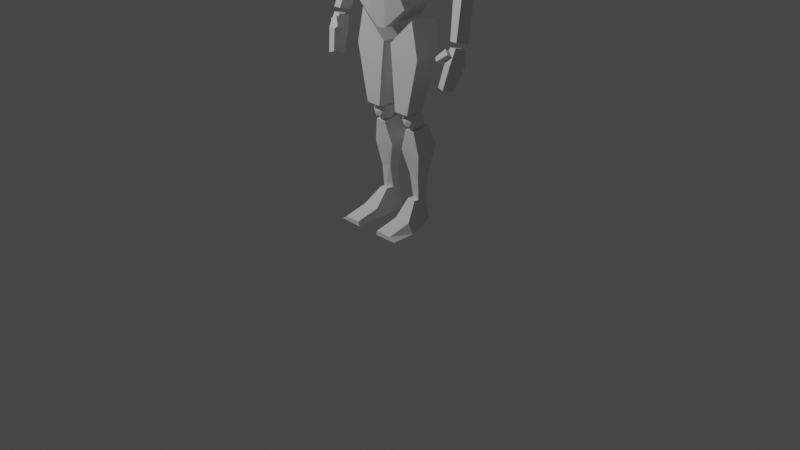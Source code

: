 # Source: 13-mirror-by-object.blend  (saved by Blender 3.0.42; exported with 4.5.12 LTS)
import bpy
from mathutils import Matrix  # noqa: F401  (used for matrix-valued properties, if any)

bpy.ops.wm.read_factory_settings(use_empty=True)
scene = bpy.context.scene
scene.name = 'Scene'

# ---- collections
col_collection = bpy.data.collections.new('Collection'); scene.collection.children.link(col_collection)
col_references = bpy.data.collections.new('References'); scene.collection.children.link(col_references)

# ---- world
world_world = bpy.data.worlds.new('World'); scene.world = world_world
world_world.use_nodes = True; world_world.node_tree.nodes.clear()
_N = world_world.node_tree.nodes; _L = world_world.node_tree.links
n0 = _N.new('ShaderNodeOutputWorld'); n0.name = 'World Output'; n0.location = (300, 300)
n1 = _N.new('ShaderNodeBackground'); n1.name = 'Background'; n1.location = (10, 300)
n1.inputs[0].default_value = (0.05088, 0.05088, 0.05088, 1.0)
_L.new(n1.outputs[0], n0.inputs[0])
n0.is_active_output = True
world_world.color = (0.05088, 0.05088, 0.05088)
world_world.use_sun_shadow = False
world_world.sun_shadow_jitter_overblur = 0.0

# ---- cameras
cam_camera = bpy.data.cameras.new('Camera')
cam_camera.clip_end = 100.0
cam_camera.ortho_scale = 7.314

# ---- lights
light_light = bpy.data.lights.new('Light', 'POINT')
light_light.transmission_factor = 0.0
light_light.energy = 1000.0
light_light.shadow_soft_size = 0.1
light_light.shadow_maximum_resolution = 0.006
light_light.use_absolute_resolution = True

# ---- meshes
me_cube_007 = bpy.data.meshes.new('Cube.007')
me_cube_007.from_pydata([(-0.09564, -0.6516, -0.4388), (-0.159, -1.134, 0.2195), (-0.09564, 0.7457, -0.4284), (-0.159, 1.085, 0.233), (0.06867, -0.6535, -0.4364), (0.1234, -1.34, 0.4853), (0.06867, 0.7438, -0.4259), (0.1234, 1.242, 0.501), (-0.1357, -0.971, -0.003843), (-0.1357, 0.9459, 0.008583), (0.1983, 1.067, 0.1498), (0.1983, -1.079, 0.136)], [], [(8, 1, 3, 9), (9, 3, 7, 10), (10, 7, 5, 11), (11, 5, 1, 8), (2, 6, 4, 0), (7, 3, 1, 5), (4, 11, 8, 0), (6, 10, 11, 4), (2, 9, 10, 6), (0, 8, 9, 2)])
_uv = me_cube_007.uv_layers.new(name='UVMap')
_uv.uv.foreach_set('vector', [0.5331, 0.0, 0.625, 0.0, 0.625, 0.25, 0.5331, 0.25, 0.5331, 0.25, 0.625, 0.25, 0.625, 0.5, 0.5331, 0.5, 0.5331, 0.5, 0.625, 0.5, 0.625, 0.75, 0.5331, 0.75, 0.5331, 0.75, 0.625, 0.75, 0.625, 1.0, 0.5331, 1.0, 0.125, 0.5, 0.375, 0.5, 0.375, 0.75, 0.125, 0.75, 0.625, 0.5, 0.875, 0.5, 0.875, 0.75, 0.625, 0.75, 0.375, 0.75, 0.5331, 0.75, 0.5331, 1.0, 0.375, 1.0, 0.375, 0.5, 0.5331, 0.5, 0.5331, 0.75, 0.375, 0.75, 0.375, 0.25, 0.5331, 0.25, 0.5331, 0.5, 0.375, 0.5, 0.375, 0.0, 0.5331, 0.0, 0.5331, 0.25, 0.375, 0.25])
me_cube_007.use_remesh_fix_poles = True
me_cube_007.use_remesh_preserve_attributes = False
me_cube_007.update()
me_cube_008 = bpy.data.meshes.new('Cube.008')
me_cube_008.from_pydata([(-0.09142, -0.7083, -0.3911), (-0.08705, -0.7119, 0.3845), (-0.09142, 0.00254, -0.4333), (-0.08705, 1.211, 0.3845), (0.09164, -1.015, -0.4074), (0.1135, -0.7047, 0.3893), (0.09164, -0.001043, -0.4357), (0.1135, 1.218, 0.3893), (-0.2313, -0.8122, 0.1531), (-0.2313, 1.581, 0.1927), (0.1922, 1.563, 0.1806), (0.1922, -0.8301, 0.141), (-0.09549, 0.4103, -0.1464), (0.108, 0.3642, -0.1774), (0.108, -0.8067, -0.1274), (-0.09549, -0.7606, -0.09639)], [], [(8, 1, 3, 9), (9, 3, 7, 10), (10, 7, 5, 11), (11, 5, 1, 8), (2, 6, 4, 0), (7, 3, 1, 5), (14, 11, 8, 15), (13, 10, 11, 14), (12, 9, 10, 13), (15, 8, 9, 12), (0, 15, 12, 2), (2, 12, 13, 6), (6, 13, 14, 4), (4, 14, 15, 0)])
_uv = me_cube_008.uv_layers.new(name='UVMap')
_uv.uv.foreach_set('vector', [0.5462, 0.0, 0.625, 0.0, 0.625, 0.25, 0.5462, 0.25, 0.5462, 0.25, 0.625, 0.25, 0.625, 0.5, 0.5462, 0.5, 0.5462, 0.5, 0.625, 0.5, 0.625, 0.75, 0.5462, 0.75, 0.5462, 0.75, 0.625, 0.75, 0.625, 1.0, 0.5462, 1.0, 0.125, 0.5, 0.375, 0.5, 0.375, 0.75, 0.125, 0.75, 0.625, 0.5, 0.875, 0.5, 0.875, 0.75, 0.625, 0.75, 0.4549, 0.75, 0.5462, 0.75, 0.5462, 1.0, 0.4549, 1.0, 0.4549, 0.5, 0.5462, 0.5, 0.5462, 0.75, 0.4549, 0.75, 0.4549, 0.25, 0.5462, 0.25, 0.5462, 0.5, 0.4549, 0.5, 0.4549, 0.0, 0.5462, 0.0, 0.5462, 0.25, 0.4549, 0.25, 0.375, 0.0, 0.4549, 0.0, 0.4549, 0.25, 0.375, 0.25, 0.375, 0.25, 0.4549, 0.25, 0.4549, 0.5, 0.375, 0.5, 0.375, 0.5, 0.4549, 0.5, 0.4549, 0.75, 0.375, 0.75, 0.375, 0.75, 0.4549, 0.75, 0.4549, 1.0, 0.375, 1.0])
me_cube_008.use_remesh_fix_poles = True
me_cube_008.use_remesh_preserve_attributes = False
me_cube_008.update()
me_icosphere = bpy.data.meshes.new('Icosphere')
me_icosphere.from_pydata([(0.0, 0.0, -1.0), (0.7236, -0.5257, -0.4472), (-0.2764, -0.8506, -0.4472), (-0.8944, 0.0, -0.4472), (-0.2764, 0.8506, -0.4472), (0.7236, 0.5257, -0.4472), (0.2764, -0.8506, 0.4472), (-0.7236, -0.5257, 0.4472), (-0.7236, 0.5257, 0.4472), (0.2764, 0.8506, 0.4472), (0.8944, 0.0, 0.4472), (0.0, 0.0, 1.0), (-0.1625, -0.5, -0.8507), (0.4253, -0.309, -0.8507), (0.2629, -0.809, -0.5257), (0.8506, 0.0, -0.5257), (0.4253, 0.309, -0.8507), (-0.5257, 0.0, -0.8507), (-0.6882, -0.5, -0.5257), (-0.1625, 0.5, -0.8507), (-0.6882, 0.5, -0.5257), (0.2629, 0.809, -0.5257), (0.9511, -0.309, 0.0), (0.9511, 0.309, 0.0), (0.0, -1.0, 0.0), (0.5878, -0.809, 0.0), (-0.9511, -0.309, 0.0), (-0.5878, -0.809, 0.0), (-0.5878, 0.809, 0.0), (-0.9511, 0.309, 0.0), (0.5878, 0.809, 0.0), (0.0, 1.0, 0.0), (0.6882, -0.5, 0.5257), (-0.2629, -0.809, 0.5257), (-0.8506, 0.0, 0.5257), (-0.2629, 0.809, 0.5257), (0.6882, 0.5, 0.5257), (0.1625, -0.5, 0.8507), (0.5257, 0.0, 0.8507), (-0.4253, -0.309, 0.8507), (-0.4253, 0.309, 0.8507), (0.1625, 0.5, 0.8507)], [], [(0, 13, 12), (1, 13, 15), (0, 12, 17), (0, 17, 19), (0, 19, 16), (1, 15, 22), (2, 14, 24), (3, 18, 26), (4, 20, 28), (5, 21, 30), (1, 22, 25), (2, 24, 27), (3, 26, 29), (4, 28, 31), (5, 30, 23), (6, 32, 37), (7, 33, 39), (8, 34, 40), (9, 35, 41), (10, 36, 38), (38, 41, 11), (38, 36, 41), (36, 9, 41), (41, 40, 11), (41, 35, 40), (35, 8, 40), (40, 39, 11), (40, 34, 39), (34, 7, 39), (39, 37, 11), (39, 33, 37), (33, 6, 37), (37, 38, 11), (37, 32, 38), (32, 10, 38), (23, 36, 10), (23, 30, 36), (30, 9, 36), (31, 35, 9), (31, 28, 35), (28, 8, 35), (29, 34, 8), (29, 26, 34), (26, 7, 34), (27, 33, 7), (27, 24, 33), (24, 6, 33), (25, 32, 6), (25, 22, 32), (22, 10, 32), (30, 31, 9), (30, 21, 31), (21, 4, 31), (28, 29, 8), (28, 20, 29), (20, 3, 29), (26, 27, 7), (26, 18, 27), (18, 2, 27), (24, 25, 6), (24, 14, 25), (14, 1, 25), (22, 23, 10), (22, 15, 23), (15, 5, 23), (16, 21, 5), (16, 19, 21), (19, 4, 21), (19, 20, 4), (19, 17, 20), (17, 3, 20), (17, 18, 3), (17, 12, 18), (12, 2, 18), (15, 16, 5), (15, 13, 16), (13, 0, 16), (12, 14, 2), (12, 13, 14), (13, 1, 14)])
_uv = me_icosphere.uv_layers.new(name='UVMap')
_uv.uv.foreach_set('vector', [0.1818, 0.0, 0.2273, 0.07873, 0.1364, 0.07873, 0.2727, 0.1575, 0.3182, 0.07873, 0.3636, 0.1575, 0.9091, 0.0, 0.9545, 0.07873, 0.8636, 0.07873, 0.7273, 0.0, 0.7727, 0.07873, 0.6818, 0.07873, 0.5455, 0.0, 0.5909, 0.07873, 0.5, 0.07873, 0.2727, 0.1575, 0.3636, 0.1575, 0.3182, 0.2362, 0.09091, 0.1575, 0.1818, 0.1575, 0.1364, 0.2362, 0.8182, 0.1575, 0.9091, 0.1575, 0.8636, 0.2362, 0.6364, 0.1575, 0.7273, 0.1575, 0.6818, 0.2362, 0.4545, 0.1575, 0.5455, 0.1575, 0.5, 0.2362, 0.2727, 0.1575, 0.3182, 0.2362, 0.2273, 0.2362, 0.09091, 0.1575, 0.1364, 0.2362, 0.04546, 0.2362, 0.8182, 0.1575, 0.8636, 0.2362, 0.7727, 0.2362, 0.6364, 0.1575, 0.6818, 0.2362, 0.5909, 0.2362, 0.4545, 0.1575, 0.5, 0.2362, 0.4091, 0.2362, 0.1818, 0.3149, 0.2727, 0.3149, 0.2273, 0.3937, 0.0, 0.3149, 0.09091, 0.3149, 0.04546, 0.3937, 0.7273, 0.3149, 0.8182, 0.3149, 0.7727, 0.3937, 0.5455, 0.3149, 0.6364, 0.3149, 0.5909, 0.3937, 0.3636, 0.3149, 0.4545, 0.3149, 0.4091, 0.3937, 0.4091, 0.3937, 0.5, 0.3937, 0.4545, 0.4724, 0.4091, 0.3937, 0.4545, 0.3149, 0.5, 0.3937, 0.4545, 0.3149, 0.5455, 0.3149, 0.5, 0.3937, 0.5909, 0.3937, 0.6818, 0.3937, 0.6364, 0.4724, 0.5909, 0.3937, 0.6364, 0.3149, 0.6818, 0.3937, 0.6364, 0.3149, 0.7273, 0.3149, 0.6818, 0.3937, 0.7727, 0.3937, 0.8636, 0.3937, 0.8182, 0.4724, 0.7727, 0.3937, 0.8182, 0.3149, 0.8636, 0.3937, 0.8182, 0.3149, 0.9091, 0.3149, 0.8636, 0.3937, 0.04546, 0.3937, 0.1364, 0.3937, 0.09091, 0.4724, 0.04546, 0.3937, 0.09091, 0.3149, 0.1364, 0.3937, 0.09091, 0.3149, 0.1818, 0.3149, 0.1364, 0.3937, 0.2273, 0.3937, 0.3182, 0.3937, 0.2727, 0.4724, 0.2273, 0.3937, 0.2727, 0.3149, 0.3182, 0.3937, 0.2727, 0.3149, 0.3636, 0.3149, 0.3182, 0.3937, 0.4091, 0.2362, 0.4545, 0.3149, 0.3636, 0.3149, 0.4091, 0.2362, 0.5, 0.2362, 0.4545, 0.3149, 0.5, 0.2362, 0.5455, 0.3149, 0.4545, 0.3149, 0.5909, 0.2362, 0.6364, 0.3149, 0.5455, 0.3149, 0.5909, 0.2362, 0.6818, 0.2362, 0.6364, 0.3149, 0.6818, 0.2362, 0.7273, 0.3149, 0.6364, 0.3149, 0.7727, 0.2362, 0.8182, 0.3149, 0.7273, 0.3149, 0.7727, 0.2362, 0.8636, 0.2362, 0.8182, 0.3149, 0.8636, 0.2362, 0.9091, 0.3149, 0.8182, 0.3149, 0.04546, 0.2362, 0.09091, 0.3149, 0.0, 0.3149, 0.04546, 0.2362, 0.1364, 0.2362, 0.09091, 0.3149, 0.1364, 0.2362, 0.1818, 0.3149, 0.09091, 0.3149, 0.2273, 0.2362, 0.2727, 0.3149, 0.1818, 0.3149, 0.2273, 0.2362, 0.3182, 0.2362, 0.2727, 0.3149, 0.3182, 0.2362, 0.3636, 0.3149, 0.2727, 0.3149, 0.5, 0.2362, 0.5909, 0.2362, 0.5455, 0.3149, 0.5, 0.2362, 0.5455, 0.1575, 0.5909, 0.2362, 0.5455, 0.1575, 0.6364, 0.1575, 0.5909, 0.2362, 0.6818, 0.2362, 0.7727, 0.2362, 0.7273, 0.3149, 0.6818, 0.2362, 0.7273, 0.1575, 0.7727, 0.2362, 0.7273, 0.1575, 0.8182, 0.1575, 0.7727, 0.2362, 0.8636, 0.2362, 0.9545, 0.2362, 0.9091, 0.3149, 0.8636, 0.2362, 0.9091, 0.1575, 0.9545, 0.2362, 0.9091, 0.1575, 1.0, 0.1575, 0.9545, 0.2362, 0.1364, 0.2362, 0.2273, 0.2362, 0.1818, 0.3149, 0.1364, 0.2362, 0.1818, 0.1575, 0.2273, 0.2362, 0.1818, 0.1575, 0.2727, 0.1575, 0.2273, 0.2362, 0.3182, 0.2362, 0.4091, 0.2362, 0.3636, 0.3149, 0.3182, 0.2362, 0.3636, 0.1575, 0.4091, 0.2362, 0.3636, 0.1575, 0.4545, 0.1575, 0.4091, 0.2362, 0.5, 0.07873, 0.5455, 0.1575, 0.4545, 0.1575, 0.5, 0.07873, 0.5909, 0.07873, 0.5455, 0.1575, 0.5909, 0.07873, 0.6364, 0.1575, 0.5455, 0.1575, 0.6818, 0.07873, 0.7273, 0.1575, 0.6364, 0.1575, 0.6818, 0.07873, 0.7727, 0.07873, 0.7273, 0.1575, 0.7727, 0.07873, 0.8182, 0.1575, 0.7273, 0.1575, 0.8636, 0.07873, 0.9091, 0.1575, 0.8182, 0.1575, 0.8636, 0.07873, 0.9545, 0.07873, 0.9091, 0.1575, 0.9545, 0.07873, 1.0, 0.1575, 0.9091, 0.1575, 0.3636, 0.1575, 0.4091, 0.07873, 0.4545, 0.1575, 0.3636, 0.1575, 0.3182, 0.07873, 0.4091, 0.07873, 0.3182, 0.07873, 0.3636, 0.0, 0.4091, 0.07873, 0.1364, 0.07873, 0.1818, 0.1575, 0.09091, 0.1575, 0.1364, 0.07873, 0.2273, 0.07873, 0.1818, 0.1575, 0.2273, 0.07873, 0.2727, 0.1575, 0.1818, 0.1575])
me_icosphere.use_remesh_fix_poles = True
me_icosphere.use_remesh_preserve_attributes = False
me_icosphere.update()
me_cube_009 = bpy.data.meshes.new('Cube.009')
me_cube_009.from_pydata([(-0.1476, -0.279, -0.3581), (-0.1222, -0.2912, 0.06927), (-0.1476, 1.401, -0.2704), (-0.1005, 1.247, 0.6846), (0.2299, -0.279, -0.3386), (0.1431, -0.2912, 0.05953), (0.05744, 1.401, -0.2509), (0.03456, 1.247, 0.6554), (-0.1476, 0.561, -0.3143), (-0.1005, 0.4599, 0.7528), (0.1629, 0.561, -0.2948), (0.03456, 0.4599, 0.7236), (-0.1475, -1.543, -0.382), (-0.1222, -1.556, -0.1819), (0.1432, -1.556, -0.1917), (0.23, -1.543, -0.3625)], [], [(8, 9, 3, 2), (2, 3, 7, 6), (10, 11, 5, 4), (1, 0, 12, 13), (8, 10, 4, 0), (11, 9, 1, 5), (7, 3, 9, 11), (2, 6, 10, 8), (6, 7, 11, 10), (0, 1, 9, 8), (15, 14, 13, 12), (0, 4, 15, 12), (5, 1, 13, 14), (4, 5, 14, 15)])
_uv = me_cube_009.uv_layers.new(name='UVMap')
_uv.uv.foreach_set('vector', [0.375, 0.125, 0.625, 0.125, 0.625, 0.25, 0.375, 0.25, 0.375, 0.25, 0.625, 0.25, 0.625, 0.5, 0.375, 0.5, 0.375, 0.625, 0.625, 0.625, 0.625, 0.75, 0.375, 0.75, 0.625, 0.0, 0.375, 0.0, 0.375, 0.0, 0.625, 0.0, 0.125, 0.625, 0.375, 0.625, 0.375, 0.75, 0.125, 0.75, 0.625, 0.625, 0.875, 0.625, 0.875, 0.75, 0.625, 0.75, 0.625, 0.5, 0.875, 0.5, 0.875, 0.625, 0.625, 0.625, 0.125, 0.5, 0.375, 0.5, 0.375, 0.625, 0.125, 0.625, 0.375, 0.5, 0.625, 0.5, 0.625, 0.625, 0.375, 0.625, 0.375, 0.0, 0.625, 0.0, 0.625, 0.125, 0.375, 0.125, 0.375, 0.75, 0.625, 0.75, 0.625, 1.0, 0.375, 1.0, 0.125, 0.75, 0.375, 0.75, 0.375, 0.75, 0.125, 0.75, 0.625, 0.75, 0.875, 0.75, 0.875, 0.75, 0.625, 0.75, 0.375, 0.75, 0.625, 0.75, 0.625, 0.75, 0.375, 0.75])
me_cube_009.use_remesh_fix_poles = True
me_cube_009.use_remesh_preserve_attributes = False
me_cube_009.update()
me_cube_010 = bpy.data.meshes.new('Cube.010')
me_cube_010.from_pydata([(0.0, -0.9513, -1.058), (0.0, -1.268, 0.5891), (0.0, 0.927, -0.9001), (0.0, 0.4527, 0.808), (1.317, -0.962, -0.1119), (1.121, -1.116, 0.5261), (1.317, 0.5393, 0.1547), (1.121, 0.3342, 0.7107), (0.2247, 0.927, -0.8877), (0.5266, 0.4527, 0.7963), (0.2247, -0.9513, -1.046), (0.5266, -1.268, 0.5774)], [], [(8, 9, 7, 6), (6, 7, 5, 4), (10, 11, 1, 0), (8, 6, 4, 10), (9, 3, 1, 11), (7, 9, 11, 5), (2, 8, 10, 0), (4, 5, 11, 10), (2, 3, 9, 8)])
_uv = me_cube_010.uv_layers.new(name='UVMap')
_uv.uv.foreach_set('vector', [0.375, 0.3695, 0.625, 0.3695, 0.625, 0.5, 0.375, 0.5, 0.375, 0.5, 0.625, 0.5, 0.625, 0.75, 0.375, 0.75, 0.375, 0.8805, 0.625, 0.8805, 0.625, 1.0, 0.375, 1.0, 0.2445, 0.5, 0.375, 0.5, 0.375, 0.75, 0.2445, 0.75, 0.7555, 0.5, 0.875, 0.5, 0.875, 0.75, 0.7555, 0.75, 0.625, 0.5, 0.7555, 0.5, 0.7555, 0.75, 0.625, 0.75, 0.125, 0.5, 0.2445, 0.5, 0.2445, 0.75, 0.125, 0.75, 0.375, 0.75, 0.625, 0.75, 0.625, 0.8805, 0.375, 0.8805, 0.375, 0.25, 0.625, 0.25, 0.625, 0.3695, 0.375, 0.3695])
me_cube_010.use_remesh_fix_poles = True
me_cube_010.use_remesh_preserve_attributes = False
me_cube_010.update()
me_cube_011 = bpy.data.meshes.new('Cube.011')
me_cube_011.from_pydata([(1.782, -0.05307, 0.8136), (1.224, -0.9578, -0.8497), (1.22, 0.2864, -1.122), (1.723, 0.8664, 0.5988), (0.0, 0.4199, -1.146), (0.0, 1.162, 0.8599), (0.0, -1.208, -0.8016), (0.0, -0.04094, 1.183), (1.546, -0.9337, 0.04745), (1.564, 0.8335, 0.1524), (0.0, -1.216, 0.1239), (0.0, 1.043, 0.2855)], [], [(3, 9, 11, 5), (10, 8, 0, 7), (3, 5, 7, 0), (10, 6, 1, 8), (2, 9, 8, 1), (9, 3, 0, 8), (4, 2, 1, 6), (4, 11, 9, 2)])
_uv = me_cube_011.uv_layers.new(name='UVMap')
_uv.uv.foreach_set('vector', [0.625, 0.5, 0.537, 0.5, 0.537, 0.375, 0.625, 0.375, 0.537, 0.875, 0.537, 0.75, 0.625, 0.75, 0.625, 0.875, 0.625, 0.5, 0.75, 0.5, 0.75, 0.75, 0.625, 0.75, 0.537, 0.875, 0.375, 0.875, 0.375, 0.75, 0.537, 0.75, 0.375, 0.5, 0.537, 0.5, 0.537, 0.75, 0.375, 0.75, 0.537, 0.5, 0.625, 0.5, 0.625, 0.75, 0.537, 0.75, 0.25, 0.5, 0.375, 0.5, 0.375, 0.75, 0.25, 0.75, 0.375, 0.375, 0.537, 0.375, 0.537, 0.5, 0.375, 0.5])
me_cube_011.use_remesh_fix_poles = True
me_cube_011.use_remesh_preserve_attributes = False
me_cube_011.update()
me_icosphere_001 = bpy.data.meshes.new('Icosphere.001')
me_icosphere_001.from_pydata([(0.0, 0.0, -1.0), (0.7236, -0.5257, -0.4472), (-0.2764, -0.8506, -0.4472), (-0.8944, 0.0, -0.4472), (-0.2764, 0.8506, -0.4472), (0.7236, 0.5257, -0.4472), (0.2764, -0.8506, 0.4472), (-0.7236, -0.5257, 0.4472), (-0.7236, 0.5257, 0.4472), (0.2764, 0.8506, 0.4472), (0.8944, 0.0, 0.4472), (0.0, 0.0, 1.0), (-0.1625, -0.5, -0.8507), (0.4253, -0.309, -0.8507), (0.2629, -0.809, -0.5257), (0.8506, 0.0, -0.5257), (0.4253, 0.309, -0.8507), (-0.5257, 0.0, -0.8507), (-0.6882, -0.5, -0.5257), (-0.1625, 0.5, -0.8507), (-0.6882, 0.5, -0.5257), (0.2629, 0.809, -0.5257), (0.9511, -0.309, 0.0), (0.9511, 0.309, 0.0), (0.0, -1.0, 0.0), (0.5878, -0.809, 0.0), (-0.9511, -0.309, 0.0), (-0.5878, -0.809, 0.0), (-0.5878, 0.809, 0.0), (-0.9511, 0.309, 0.0), (0.5878, 0.809, 0.0), (0.0, 1.0, 0.0), (0.6882, -0.5, 0.5257), (-0.2629, -0.809, 0.5257), (-0.8506, 0.0, 0.5257), (-0.2629, 0.809, 0.5257), (0.6882, 0.5, 0.5257), (0.1625, -0.5, 0.8507), (0.5257, 0.0, 0.8507), (-0.4253, -0.309, 0.8507), (-0.4253, 0.309, 0.8507), (0.1625, 0.5, 0.8507)], [], [(0, 13, 12), (1, 13, 15), (0, 12, 17), (0, 17, 19), (0, 19, 16), (1, 15, 22), (2, 14, 24), (3, 18, 26), (4, 20, 28), (5, 21, 30), (1, 22, 25), (2, 24, 27), (3, 26, 29), (4, 28, 31), (5, 30, 23), (6, 32, 37), (7, 33, 39), (8, 34, 40), (9, 35, 41), (10, 36, 38), (38, 41, 11), (38, 36, 41), (36, 9, 41), (41, 40, 11), (41, 35, 40), (35, 8, 40), (40, 39, 11), (40, 34, 39), (34, 7, 39), (39, 37, 11), (39, 33, 37), (33, 6, 37), (37, 38, 11), (37, 32, 38), (32, 10, 38), (23, 36, 10), (23, 30, 36), (30, 9, 36), (31, 35, 9), (31, 28, 35), (28, 8, 35), (29, 34, 8), (29, 26, 34), (26, 7, 34), (27, 33, 7), (27, 24, 33), (24, 6, 33), (25, 32, 6), (25, 22, 32), (22, 10, 32), (30, 31, 9), (30, 21, 31), (21, 4, 31), (28, 29, 8), (28, 20, 29), (20, 3, 29), (26, 27, 7), (26, 18, 27), (18, 2, 27), (24, 25, 6), (24, 14, 25), (14, 1, 25), (22, 23, 10), (22, 15, 23), (15, 5, 23), (16, 21, 5), (16, 19, 21), (19, 4, 21), (19, 20, 4), (19, 17, 20), (17, 3, 20), (17, 18, 3), (17, 12, 18), (12, 2, 18), (15, 16, 5), (15, 13, 16), (13, 0, 16), (12, 14, 2), (12, 13, 14), (13, 1, 14)])
_uv = me_icosphere_001.uv_layers.new(name='UVMap')
_uv.uv.foreach_set('vector', [0.1818, 0.0, 0.2273, 0.07873, 0.1364, 0.07873, 0.2727, 0.1575, 0.3182, 0.07873, 0.3636, 0.1575, 0.9091, 0.0, 0.9545, 0.07873, 0.8636, 0.07873, 0.7273, 0.0, 0.7727, 0.07873, 0.6818, 0.07873, 0.5455, 0.0, 0.5909, 0.07873, 0.5, 0.07873, 0.2727, 0.1575, 0.3636, 0.1575, 0.3182, 0.2362, 0.09091, 0.1575, 0.1818, 0.1575, 0.1364, 0.2362, 0.8182, 0.1575, 0.9091, 0.1575, 0.8636, 0.2362, 0.6364, 0.1575, 0.7273, 0.1575, 0.6818, 0.2362, 0.4545, 0.1575, 0.5455, 0.1575, 0.5, 0.2362, 0.2727, 0.1575, 0.3182, 0.2362, 0.2273, 0.2362, 0.09091, 0.1575, 0.1364, 0.2362, 0.04546, 0.2362, 0.8182, 0.1575, 0.8636, 0.2362, 0.7727, 0.2362, 0.6364, 0.1575, 0.6818, 0.2362, 0.5909, 0.2362, 0.4545, 0.1575, 0.5, 0.2362, 0.4091, 0.2362, 0.1818, 0.3149, 0.2727, 0.3149, 0.2273, 0.3937, 0.0, 0.3149, 0.09091, 0.3149, 0.04546, 0.3937, 0.7273, 0.3149, 0.8182, 0.3149, 0.7727, 0.3937, 0.5455, 0.3149, 0.6364, 0.3149, 0.5909, 0.3937, 0.3636, 0.3149, 0.4545, 0.3149, 0.4091, 0.3937, 0.4091, 0.3937, 0.5, 0.3937, 0.4545, 0.4724, 0.4091, 0.3937, 0.4545, 0.3149, 0.5, 0.3937, 0.4545, 0.3149, 0.5455, 0.3149, 0.5, 0.3937, 0.5909, 0.3937, 0.6818, 0.3937, 0.6364, 0.4724, 0.5909, 0.3937, 0.6364, 0.3149, 0.6818, 0.3937, 0.6364, 0.3149, 0.7273, 0.3149, 0.6818, 0.3937, 0.7727, 0.3937, 0.8636, 0.3937, 0.8182, 0.4724, 0.7727, 0.3937, 0.8182, 0.3149, 0.8636, 0.3937, 0.8182, 0.3149, 0.9091, 0.3149, 0.8636, 0.3937, 0.04546, 0.3937, 0.1364, 0.3937, 0.09091, 0.4724, 0.04546, 0.3937, 0.09091, 0.3149, 0.1364, 0.3937, 0.09091, 0.3149, 0.1818, 0.3149, 0.1364, 0.3937, 0.2273, 0.3937, 0.3182, 0.3937, 0.2727, 0.4724, 0.2273, 0.3937, 0.2727, 0.3149, 0.3182, 0.3937, 0.2727, 0.3149, 0.3636, 0.3149, 0.3182, 0.3937, 0.4091, 0.2362, 0.4545, 0.3149, 0.3636, 0.3149, 0.4091, 0.2362, 0.5, 0.2362, 0.4545, 0.3149, 0.5, 0.2362, 0.5455, 0.3149, 0.4545, 0.3149, 0.5909, 0.2362, 0.6364, 0.3149, 0.5455, 0.3149, 0.5909, 0.2362, 0.6818, 0.2362, 0.6364, 0.3149, 0.6818, 0.2362, 0.7273, 0.3149, 0.6364, 0.3149, 0.7727, 0.2362, 0.8182, 0.3149, 0.7273, 0.3149, 0.7727, 0.2362, 0.8636, 0.2362, 0.8182, 0.3149, 0.8636, 0.2362, 0.9091, 0.3149, 0.8182, 0.3149, 0.04546, 0.2362, 0.09091, 0.3149, 0.0, 0.3149, 0.04546, 0.2362, 0.1364, 0.2362, 0.09091, 0.3149, 0.1364, 0.2362, 0.1818, 0.3149, 0.09091, 0.3149, 0.2273, 0.2362, 0.2727, 0.3149, 0.1818, 0.3149, 0.2273, 0.2362, 0.3182, 0.2362, 0.2727, 0.3149, 0.3182, 0.2362, 0.3636, 0.3149, 0.2727, 0.3149, 0.5, 0.2362, 0.5909, 0.2362, 0.5455, 0.3149, 0.5, 0.2362, 0.5455, 0.1575, 0.5909, 0.2362, 0.5455, 0.1575, 0.6364, 0.1575, 0.5909, 0.2362, 0.6818, 0.2362, 0.7727, 0.2362, 0.7273, 0.3149, 0.6818, 0.2362, 0.7273, 0.1575, 0.7727, 0.2362, 0.7273, 0.1575, 0.8182, 0.1575, 0.7727, 0.2362, 0.8636, 0.2362, 0.9545, 0.2362, 0.9091, 0.3149, 0.8636, 0.2362, 0.9091, 0.1575, 0.9545, 0.2362, 0.9091, 0.1575, 1.0, 0.1575, 0.9545, 0.2362, 0.1364, 0.2362, 0.2273, 0.2362, 0.1818, 0.3149, 0.1364, 0.2362, 0.1818, 0.1575, 0.2273, 0.2362, 0.1818, 0.1575, 0.2727, 0.1575, 0.2273, 0.2362, 0.3182, 0.2362, 0.4091, 0.2362, 0.3636, 0.3149, 0.3182, 0.2362, 0.3636, 0.1575, 0.4091, 0.2362, 0.3636, 0.1575, 0.4545, 0.1575, 0.4091, 0.2362, 0.5, 0.07873, 0.5455, 0.1575, 0.4545, 0.1575, 0.5, 0.07873, 0.5909, 0.07873, 0.5455, 0.1575, 0.5909, 0.07873, 0.6364, 0.1575, 0.5455, 0.1575, 0.6818, 0.07873, 0.7273, 0.1575, 0.6364, 0.1575, 0.6818, 0.07873, 0.7727, 0.07873, 0.7273, 0.1575, 0.7727, 0.07873, 0.8182, 0.1575, 0.7273, 0.1575, 0.8636, 0.07873, 0.9091, 0.1575, 0.8182, 0.1575, 0.8636, 0.07873, 0.9545, 0.07873, 0.9091, 0.1575, 0.9545, 0.07873, 1.0, 0.1575, 0.9091, 0.1575, 0.3636, 0.1575, 0.4091, 0.07873, 0.4545, 0.1575, 0.3636, 0.1575, 0.3182, 0.07873, 0.4091, 0.07873, 0.3182, 0.07873, 0.3636, 0.0, 0.4091, 0.07873, 0.1364, 0.07873, 0.1818, 0.1575, 0.09091, 0.1575, 0.1364, 0.07873, 0.2273, 0.07873, 0.1818, 0.1575, 0.2273, 0.07873, 0.2727, 0.1575, 0.1818, 0.1575])
me_icosphere_001.use_remesh_fix_poles = True
me_icosphere_001.use_remesh_preserve_attributes = False
me_icosphere_001.update()
me_cube_012 = bpy.data.meshes.new('Cube.012')
me_cube_012.from_pydata([(-0.6908, -0.7389, -1.047), (-1.014, -1.0, 0.9979), (-0.6908, 0.7062, -1.047), (-1.014, 1.0, 0.9979), (0.5904, -0.7389, -1.061), (1.115, -1.0, 1.11), (0.5904, 0.7062, -1.061), (1.115, 1.0, 1.11)], [], [(0, 1, 3, 2), (2, 3, 7, 6), (6, 7, 5, 4), (4, 5, 1, 0), (2, 6, 4, 0), (7, 3, 1, 5)])
_uv = me_cube_012.uv_layers.new(name='UVMap')
_uv.uv.foreach_set('vector', [0.375, 0.0, 0.625, 0.0, 0.625, 0.25, 0.375, 0.25, 0.375, 0.25, 0.625, 0.25, 0.625, 0.5, 0.375, 0.5, 0.375, 0.5, 0.625, 0.5, 0.625, 0.75, 0.375, 0.75, 0.375, 0.75, 0.625, 0.75, 0.625, 1.0, 0.375, 1.0, 0.125, 0.5, 0.375, 0.5, 0.375, 0.75, 0.125, 0.75, 0.625, 0.5, 0.875, 0.5, 0.875, 0.75, 0.625, 0.75])
me_cube_012.use_remesh_fix_poles = True
me_cube_012.use_remesh_preserve_attributes = False
me_cube_012.update()
me_cube_013 = bpy.data.meshes.new('Cube.013')
me_cube_013.from_pydata([(-0.5802, -1.0, -0.9478), (-0.5625, -1.0, 0.9558), (-0.5802, 1.0, -0.9478), (-0.5625, 1.0, 0.9558), (0.3504, -1.0, -1.008), (0.7923, -1.0, 0.9995), (0.3504, 1.0, -1.008), (0.7923, 1.0, 0.9995)], [], [(0, 1, 3, 2), (2, 3, 7, 6), (6, 7, 5, 4), (4, 5, 1, 0), (2, 6, 4, 0), (7, 3, 1, 5)])
_uv = me_cube_013.uv_layers.new(name='UVMap')
_uv.uv.foreach_set('vector', [0.375, 0.0, 0.625, 0.0, 0.625, 0.25, 0.375, 0.25, 0.375, 0.25, 0.625, 0.25, 0.625, 0.5, 0.375, 0.5, 0.375, 0.5, 0.625, 0.5, 0.625, 0.75, 0.375, 0.75, 0.375, 0.75, 0.625, 0.75, 0.625, 1.0, 0.375, 1.0, 0.125, 0.5, 0.375, 0.5, 0.375, 0.75, 0.125, 0.75, 0.625, 0.5, 0.875, 0.5, 0.875, 0.75, 0.625, 0.75])
me_cube_013.use_remesh_fix_poles = True
me_cube_013.use_remesh_preserve_attributes = False
me_cube_013.update()
me_cube_014 = bpy.data.meshes.new('Cube.014')
me_cube_014.from_pydata([(-0.6082, -0.4037, -0.2782), (-0.2457, -0.2832, 0.3302), (-0.6082, 0.4037, -0.2782), (-0.2457, 0.3068, 0.3302), (0.2553, -0.4037, -0.3487), (0.5987, -0.2832, 0.2967), (0.2553, 0.4037, -0.3487), (0.5987, 0.3068, 0.2967), (-1.573, 0.325, -1.197), (-1.573, -0.325, -1.197), (-0.8649, 0.325, -1.328), (-0.8649, -0.325, -1.328)], [], [(0, 1, 3, 2), (2, 3, 7, 6), (6, 7, 5, 4), (4, 5, 1, 0), (6, 4, 11, 10), (7, 3, 1, 5), (8, 10, 11, 9), (4, 0, 9, 11), (2, 6, 10, 8), (0, 2, 8, 9)])
_uv = me_cube_014.uv_layers.new(name='UVMap')
_uv.uv.foreach_set('vector', [0.375, 0.0, 0.625, 0.0, 0.625, 0.25, 0.375, 0.25, 0.375, 0.25, 0.625, 0.25, 0.625, 0.5, 0.375, 0.5, 0.375, 0.5, 0.625, 0.5, 0.625, 0.75, 0.375, 0.75, 0.375, 0.75, 0.625, 0.75, 0.625, 1.0, 0.375, 1.0, 0.375, 0.5, 0.375, 0.75, 0.375, 0.75, 0.375, 0.5, 0.625, 0.5, 0.875, 0.5, 0.875, 0.75, 0.625, 0.75, 0.125, 0.5, 0.375, 0.5, 0.375, 0.75, 0.125, 0.75, 0.375, 0.75, 0.375, 1.0, 0.375, 1.0, 0.375, 0.75, 0.375, 0.25, 0.375, 0.5, 0.375, 0.5, 0.375, 0.25, 0.375, 0.0, 0.375, 0.25, 0.375, 0.25, 0.375, 0.0])
me_cube_014.use_remesh_fix_poles = True
me_cube_014.use_remesh_preserve_attributes = False
me_cube_014.update()
me_cube_015 = bpy.data.meshes.new('Cube.015')
me_cube_015.from_pydata([(-0.3413, -1.0, -0.1914), (-0.2457, -1.0, 0.3302), (-0.3413, 1.0, -0.1914), (-0.2457, 1.0, 0.3302), (0.1734, -1.0, -0.256), (0.5987, -1.0, 0.2967), (0.1734, 1.0, -0.256), (0.5987, 1.0, 0.2967)], [], [(0, 1, 3, 2), (2, 3, 7, 6), (6, 7, 5, 4), (4, 5, 1, 0), (2, 6, 4, 0), (7, 3, 1, 5)])
_uv = me_cube_015.uv_layers.new(name='UVMap')
_uv.uv.foreach_set('vector', [0.375, 0.0, 0.625, 0.0, 0.625, 0.25, 0.375, 0.25, 0.375, 0.25, 0.625, 0.25, 0.625, 0.5, 0.375, 0.5, 0.375, 0.5, 0.625, 0.5, 0.625, 0.75, 0.375, 0.75, 0.375, 0.75, 0.625, 0.75, 0.625, 1.0, 0.375, 1.0, 0.125, 0.5, 0.375, 0.5, 0.375, 0.75, 0.125, 0.75, 0.625, 0.5, 0.875, 0.5, 0.875, 0.75, 0.625, 0.75])
me_cube_015.use_remesh_fix_poles = True
me_cube_015.use_remesh_preserve_attributes = False
me_cube_015.update()
me_cylinder = bpy.data.meshes.new('Cylinder')
me_cylinder.from_pydata([(7.13e-09, 1.319, -1.0), (-1.924e-09, 0.9139, 1.0), (0.9327, 0.9327, -1.0), (0.6462, 0.6462, 1.0), (1.319, -5.52e-08, -1.0), (0.9139, -4.242e-08, 1.0), (0.9327, -0.9327, -1.0), (0.6462, -0.6462, 1.0), (-1.082e-07, -1.319, -1.0), (-8.182e-08, -0.9139, 1.0), (-0.9327, -0.9327, -1.0), (-0.6462, -0.6462, 1.0), (-1.319, 1.818e-08, -1.0), (-0.9139, 8.428e-09, 1.0), (-0.9327, 0.9327, -1.0), (-0.6462, 0.6462, 1.0)], [], [(0, 1, 3, 2), (2, 3, 5, 4), (4, 5, 7, 6), (6, 7, 9, 8), (8, 9, 11, 10), (10, 11, 13, 12), (3, 1, 15, 13, 11, 9, 7, 5), (12, 13, 15, 14), (14, 15, 1, 0), (0, 2, 4, 6, 8, 10, 12, 14)])
_uv = me_cylinder.uv_layers.new(name='UVMap')
_uv.uv.foreach_set('vector', [1.0, 0.5, 1.0, 1.0, 0.875, 1.0, 0.875, 0.5, 0.875, 0.5, 0.875, 1.0, 0.75, 1.0, 0.75, 0.5, 0.75, 0.5, 0.75, 1.0, 0.625, 1.0, 0.625, 0.5, 0.625, 0.5, 0.625, 1.0, 0.5, 1.0, 0.5, 0.5, 0.5, 0.5, 0.5, 1.0, 0.375, 1.0, 0.375, 0.5, 0.375, 0.5, 0.375, 1.0, 0.25, 1.0, 0.25, 0.5, 0.4197, 0.4197, 0.25, 0.49, 0.08029, 0.4197, 0.01, 0.25, 0.08029, 0.08029, 0.25, 0.01, 0.4197, 0.08029, 0.49, 0.25, 0.25, 0.5, 0.25, 1.0, 0.125, 1.0, 0.125, 0.5, 0.125, 0.5, 0.125, 1.0, 0.0, 1.0, 0.0, 0.5, 0.75, 0.49, 0.9197, 0.4197, 0.99, 0.25, 0.9197, 0.08029, 0.75, 0.01, 0.5803, 0.08029, 0.51, 0.25, 0.5803, 0.4197])
me_cylinder.use_remesh_fix_poles = True
me_cylinder.use_remesh_preserve_attributes = False
me_cylinder.update()
me_cube_016 = bpy.data.meshes.new('Cube.016')
me_cube_016.from_pydata([(0.7326, -1.2, -1.763), (0.7326, -0.567, -1.588), (0.8707, -0.1753, -0.757), (0.8707, -1.474, -0.5814), (1.203, 1.191, 1.059), (1.203, -1.182, 1.234), (1.237, 1.225, -0.0149), (1.237, -1.607, 0.3558), (5.96e-08, -0.5997, -1.867), (2.98e-08, 0.3536, 2.049), (-3.546e-17, -1.339, -2.072), (2.98e-08, -0.3536, 2.049), (5.96e-08, -1.66, -0.6904), (-7.598e-17, -0.1418, -0.8957), (6.585e-17, -1.319, 1.433), (-1.192e-07, 1.456, 1.227), (-7.091e-17, 1.496, -0.02807), (2.533e-17, -1.815, 0.4054)], [], [(15, 9, 4), (8, 1, 0, 10), (1, 2, 3, 0), (8, 13, 2, 1), (6, 4, 5, 7), (16, 15, 4, 6), (2, 6, 7, 3), (3, 7, 17, 12), (9, 11, 5, 4), (7, 5, 14, 17), (0, 3, 12, 10), (5, 11, 14), (13, 16, 6, 2)])
_uv = me_cube_016.uv_layers.new(name='UVMap')
_uv.uv.foreach_set('vector', [0.5674, 0.375, 0.625, 0.375, 0.5674, 0.5, 0.25, 0.5, 0.375, 0.5, 0.375, 0.75, 0.25, 0.75, 0.375, 0.5, 0.4608, 0.5, 0.4608, 0.75, 0.375, 0.75, 0.375, 0.375, 0.4608, 0.375, 0.4608, 0.5, 0.375, 0.5, 0.5141, 0.5, 0.5674, 0.5, 0.5674, 0.75, 0.5141, 0.75, 0.5141, 0.375, 0.5674, 0.375, 0.5674, 0.5, 0.5141, 0.5, 0.4608, 0.5, 0.5141, 0.5, 0.5141, 0.75, 0.4608, 0.75, 0.4608, 0.75, 0.5141, 0.75, 0.5141, 0.875, 0.4608, 0.875, 0.75, 0.5, 0.75, 0.75, 0.5674, 0.75, 0.5674, 0.5, 0.5141, 0.75, 0.5674, 0.75, 0.5674, 0.875, 0.5141, 0.875, 0.375, 0.75, 0.4608, 0.75, 0.4608, 0.875, 0.375, 0.875, 0.5674, 0.75, 0.625, 0.875, 0.5674, 0.875, 0.4608, 0.375, 0.5141, 0.375, 0.5141, 0.5, 0.4608, 0.5])
me_cube_016.use_remesh_fix_poles = True
me_cube_016.use_remesh_preserve_attributes = False
me_cube_016.update()

# ---- objects
ob_light = bpy.data.objects.new('Light', light_light)
ob_camera = bpy.data.objects.new('Camera', cam_camera)
ob_cube = bpy.data.objects.new('Cube', me_cube_007)
ob_cube_001 = bpy.data.objects.new('Cube.001', me_cube_008)
ob_icosphere = bpy.data.objects.new('Icosphere', me_icosphere)
ob_cube_002 = bpy.data.objects.new('Cube.002', me_cube_009)
ob_cube_003 = bpy.data.objects.new('Cube.003', me_cube_010)
ob_cube_004 = bpy.data.objects.new('Cube.004', me_cube_011)
ob_icosphere_001 = bpy.data.objects.new('Icosphere.001', me_icosphere_001)
ob_cube_005 = bpy.data.objects.new('Cube.005', me_cube_012)
ob_cube_006 = bpy.data.objects.new('Cube.006', me_cube_013)
ob_cube_007 = bpy.data.objects.new('Cube.007', me_cube_014)
ob_cube_008 = bpy.data.objects.new('Cube.008', me_cube_015)
ob_cylinder = bpy.data.objects.new('Cylinder', me_cylinder)
ob_cube_009 = bpy.data.objects.new('Cube.009', me_cube_016)
ob_reference_female = bpy.data.objects.new('Reference Female', None)
ob_reference_male_front = bpy.data.objects.new('Reference Male Front', None)
ob_reference_male_side = bpy.data.objects.new('Reference Male Side', None)

# ---- transforms, parenting, visibility, modifiers, constraints
ob_light.location = (-2.689, -4.642, 6.786)
ob_light.rotation_euler = (0.6503, 0.05522, 1.866)
ob_light.lock_rotations_4d = False
ob_light.empty_display_type = 'ARROWS'
ob_light.color = (0.0, 0.0, 0.0, 0.0)
ob_light.lineart.crease_threshold = 0.0
ob_camera.location = (7.359, -6.926, 4.958)
ob_camera.rotation_euler = (1.109, 0.0, 0.8149)
ob_camera.lock_rotations_4d = False
ob_camera.empty_display_type = 'ARROWS'
ob_camera.color = (0.0, 0.0, 0.0, 0.0)
ob_camera.display_type = 'WIRE'
ob_camera.lineart.crease_threshold = 0.0
ob_cube.location = (0.2032, -0.02986, 1.648)
ob_cube.rotation_euler = (-0.09883, -0.0, 0.0)
ob_cube.scale = (1.0, 0.1278, 1.0)
_m = ob_cube.modifiers.new('Mirror', 'MIRROR')
_m.mirror_object = ob_cube_004
ob_cube_001.location = (0.1931, 0.07528, 0.6518)
ob_cube_001.rotation_euler = (0.1503, -0.0, 0.0)
ob_cube_001.scale = (0.5577, 0.1019, 1.0)
_m = ob_cube_001.modifiers.new('Mirror', 'MIRROR')
_m.mirror_object = ob_cube_004
ob_icosphere.location = (0.198, -1.523e-07, 1.133)
ob_icosphere.scale = (0.1067, 0.1067, 0.1067)
_m = ob_icosphere.modifiers.new('Mirror', 'MIRROR')
_m.mirror_object = ob_cube_004
ob_cube_002.location = (0.2185, -0.1127, 0.1053)
ob_cube_002.scale = (0.6738, 0.2008, 0.2503)
_m = ob_cube_002.modifiers.new('Mirror', 'MIRROR')
_m.mirror_object = ob_cube_004
ob_cube_003.location = (-0.002979, -3.129e-07, 2.29)
ob_cube_003.scale = (0.2405, 0.2405, 0.2405)
_m = ob_cube_003.modifiers.new('Mirror', 'MIRROR')
_m.use_clip = True
ob_cube_004.location = (-0.002979, -3.129e-07, 2.887)
ob_cube_004.scale = (0.2715, 0.2715, 0.2715)
_m = ob_cube_004.modifiers.new('Mirror', 'MIRROR')
_m.use_clip = True
ob_icosphere_001.location = (0.4568, 0.1169, 3.043)
ob_icosphere_001.scale = (0.1798, 0.1798, 0.1798)
_m = ob_icosphere_001.modifiers.new('Mirror', 'MIRROR')
_m.mirror_object = ob_cube_004
ob_cube_005.location = (0.5939, 0.1169, 2.708)
ob_cube_005.rotation_euler = (1.024e-08, -0.3786, -5.345e-08)
ob_cube_005.scale = (0.0807, 0.1075, 0.2331)
_m = ob_cube_005.modifiers.new('Mirror', 'MIRROR')
_m.mirror_object = ob_cube_004
ob_cube_006.location = (0.7511, 0.05222, 2.235)
ob_cube_006.rotation_euler = (-0.2823, -0.2096, 0.0169)
ob_cube_006.scale = (0.0807, 0.07704, 0.2331)
_m = ob_cube_006.modifiers.new('Mirror', 'MIRROR')
_m.mirror_object = ob_cube_004
ob_cube_007.location = (0.7882, -0.04455, 1.899)
ob_cube_007.rotation_euler = (-0.2823, -0.2096, 0.0169)
ob_cube_007.scale = (0.0807, 0.2331, 0.2331)
_m = ob_cube_007.modifiers.new('Mirror', 'MIRROR')
_m.mirror_object = ob_cube_004
ob_cube_008.location = (0.7142, -0.1418, 1.896)
ob_cube_008.rotation_euler = (-0.6315, 0.481, -0.3554)
ob_cube_008.scale = (0.0807, 0.03755, 0.2331)
_m = ob_cube_008.modifiers.new('Mirror', 'MIRROR')
_m.mirror_object = ob_cube_004
ob_cylinder.location = (-0.002979, 0.03511, 3.276)
ob_cylinder.rotation_euler = (0.1928, 4.254e-17, 4.113e-18)
ob_cylinder.scale = (0.1212, 0.1212, 0.1212)
ob_cube_009.location = (-0.002979, -3.129e-07, 3.557)
ob_cube_009.scale = (0.1282, 0.1282, 0.1282)
_m = ob_cube_009.modifiers.new('Mirror', 'MIRROR')
_m.mirror_object = ob_cube_004
ob_reference_female.location = (0.0, 0.0, 0.0)
ob_reference_female.rotation_euler = (1.571, -0.0, 0.0)
ob_reference_female.empty_display_type = 'IMAGE'
ob_reference_female.empty_display_size = 5.0
ob_reference_male_front.location = (1.15, 3.0, 1.793)
ob_reference_male_front.rotation_euler = (1.571, -0.0, 0.0)
ob_reference_male_front.empty_display_type = 'IMAGE'
ob_reference_male_front.empty_display_size = 5.0
ob_reference_male_front.use_empty_image_alpha = True
ob_reference_male_front.color = (1.0, 1.0, 1.0, 0.2205)
ob_reference_male_side.location = (-2.85, -1.225, 1.793)
ob_reference_male_side.rotation_euler = (1.571, -0.0, 1.571)
ob_reference_male_side.empty_display_type = 'IMAGE'
ob_reference_male_side.empty_display_size = 5.0
ob_reference_male_side.use_empty_image_alpha = True
ob_reference_male_side.color = (1.0, 1.0, 1.0, 0.09449)

# ---- collection membership
col_collection.objects.link(ob_light)
col_collection.objects.link(ob_camera)
col_collection.objects.link(ob_cube)
col_collection.objects.link(ob_cube_001)
col_collection.objects.link(ob_icosphere)
col_collection.objects.link(ob_cube_002)
col_collection.objects.link(ob_cube_003)
col_collection.objects.link(ob_cube_004)
col_collection.objects.link(ob_icosphere_001)
col_collection.objects.link(ob_cube_005)
col_collection.objects.link(ob_cube_006)
col_collection.objects.link(ob_cube_007)
col_collection.objects.link(ob_cube_008)
col_collection.objects.link(ob_cylinder)
col_collection.objects.link(ob_cube_009)
col_references.objects.link(ob_reference_female)
col_references.objects.link(ob_reference_male_front)
col_references.objects.link(ob_reference_male_side)

# ---- scene / render settings (as saved in the file)
scene.camera = ob_camera
scene.frame_start = 1; scene.frame_end = 250; scene.frame_set(1)
scene.render.engine = 'BLENDER_EEVEE_NEXT'
scene.cycles.sampling_pattern = 'TABULATED_SOBOL'
scene.cycles.use_light_tree = False
scene.view_settings.view_transform = 'Filmic'
bpy.context.view_layer.update()
